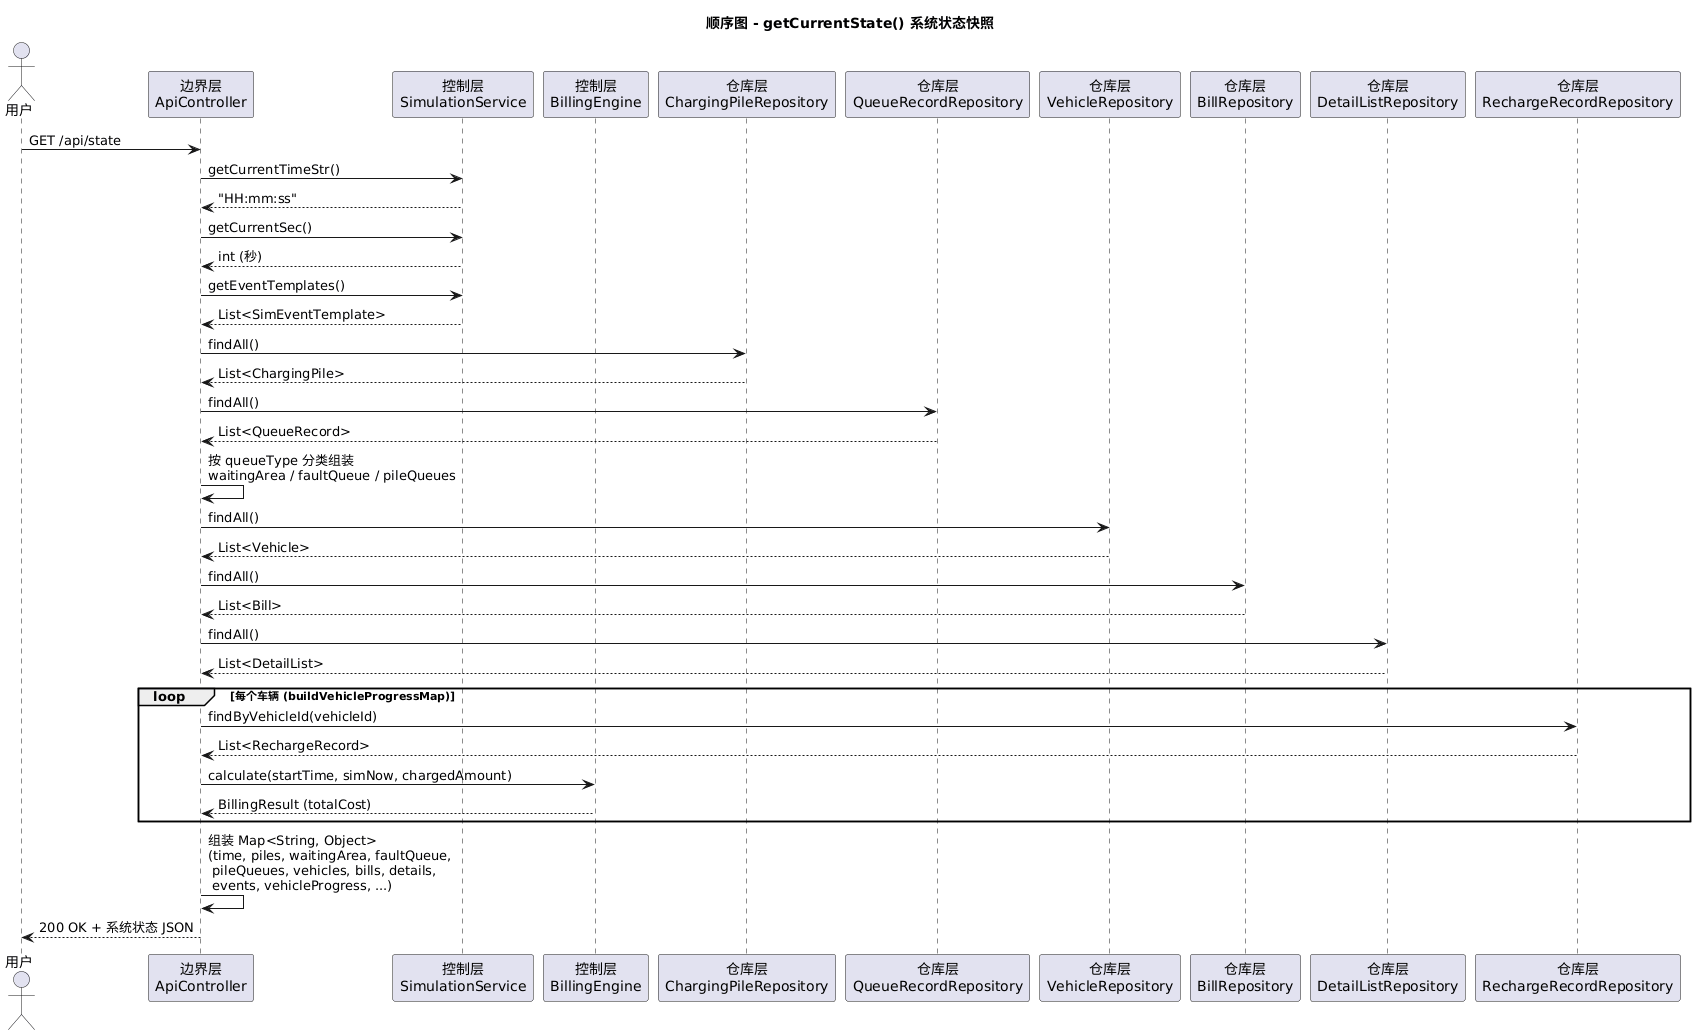

The diagram above was rendered by PlantUML. Its source (embedded in the PNG):
@startuml getCurrentState
title 顺序图 - getCurrentState() 系统状态快照

actor 用户 as User
participant "边界层\nApiController" as API
participant "控制层\nSimulationService" as Sim
participant "控制层\nBillingEngine" as BillEng
participant "仓库层\nChargingPileRepository" as CPR
participant "仓库层\nQueueRecordRepository" as QRR
participant "仓库层\nVehicleRepository" as VR
participant "仓库层\nBillRepository" as BR
participant "仓库层\nDetailListRepository" as DLR
participant "仓库层\nRechargeRecordRepository" as RRR

User -> API : GET /api/state

API -> Sim : getCurrentTimeStr()
Sim --> API : "HH:mm:ss"
API -> Sim : getCurrentSec()
Sim --> API : int (秒)
API -> Sim : getEventTemplates()
Sim --> API : List<SimEventTemplate>

API -> CPR : findAll()
CPR --> API : List<ChargingPile>

API -> QRR : findAll()
QRR --> API : List<QueueRecord>
API -> API : 按 queueType 分类组装\nwaitingArea / faultQueue / pileQueues

API -> VR : findAll()
VR --> API : List<Vehicle>

API -> BR : findAll()
BR --> API : List<Bill>

API -> DLR : findAll()
DLR --> API : List<DetailList>

loop 每个车辆 (buildVehicleProgressMap)
    API -> RRR : findByVehicleId(vehicleId)
    RRR --> API : List<RechargeRecord>
    API -> BillEng : calculate(startTime, simNow, chargedAmount)
    BillEng --> API : BillingResult (totalCost)
end

API -> API : 组装 Map<String, Object>\n(time, piles, waitingArea, faultQueue,\n pileQueues, vehicles, bills, details,\n events, vehicleProgress, ...)

API --> User : 200 OK + 系统状态 JSON
@enduml